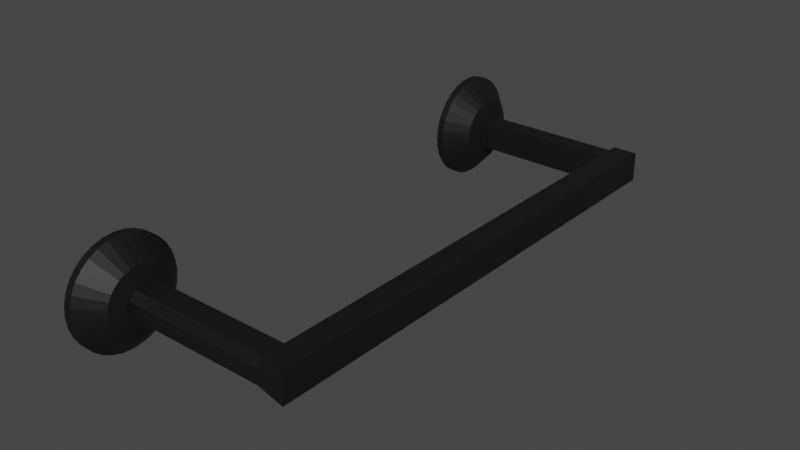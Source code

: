 # Source: Porta_Toalha.blend  (saved by Blender 3.1.7; exported with 4.5.12 LTS)
import bpy
from mathutils import Matrix  # noqa: F401  (used for matrix-valued properties, if any)

bpy.ops.wm.read_factory_settings(use_empty=True)
scene = bpy.context.scene
scene.name = 'Scene'

# ---- collections
col_collection = bpy.data.collections.new('Collection'); scene.collection.children.link(col_collection)

# ---- materials (node trees are filled in below, after node groups)
mat_material_001 = bpy.data.materials.new('Material.001')
mat_material_001.use_transparent_shadow = False

# ---- material node trees
mat_material_001.use_nodes = True; mat_material_001.node_tree.nodes.clear()
_N = mat_material_001.node_tree.nodes; _L = mat_material_001.node_tree.links
n0 = _N.new('ShaderNodeBsdfPrincipled'); n0.name = 'Principled BSDF'; n0.location = (10, 300)
n0.distribution = 'GGX'
n0.subsurface_method = 'RANDOM_WALK_SKIN'
n0.inputs[0].default_value = (0.009018, 0.009018, 0.009018, 1.0)
n0.inputs[1].default_value = 0.2872
n0.inputs[3].default_value = 1.45
n0.inputs[27].default_value = (0.0, 0.0, 0.0, 1.0)
n0.inputs[28].default_value = 1.0
n1 = _N.new('ShaderNodeOutputMaterial'); n1.name = 'Material Output'; n1.location = (300, 300)
_L.new(n0.outputs[0], n1.inputs[0])
n1.is_active_output = True

# ---- world
world_world = bpy.data.worlds.new('World'); scene.world = world_world
world_world.use_nodes = True; world_world.node_tree.nodes.clear()
_N = world_world.node_tree.nodes; _L = world_world.node_tree.links
n0 = _N.new('ShaderNodeOutputWorld'); n0.name = 'World Output'; n0.location = (300, 300)
n1 = _N.new('ShaderNodeBackground'); n1.name = 'Background'; n1.location = (10, 300)
n1.inputs[0].default_value = (0.05088, 0.05088, 0.05088, 1.0)
_L.new(n1.outputs[0], n0.inputs[0])
n0.is_active_output = True
world_world.color = (0.05088, 0.05088, 0.05088)
world_world.use_sun_shadow = False
world_world.sun_shadow_jitter_overblur = 0.0

# ---- meshes
me_circle = bpy.data.meshes.new('Circle')
me_circle.from_pydata([(0.0, 1.0, 0.0), (-0.1951, 0.9808, 0.0), (-0.3827, 0.9239, 0.0), (-0.5556, 0.8315, 0.0), (-0.7071, 0.7071, 0.0), (-0.8315, 0.5556, 0.0), (-0.9239, 0.3827, 0.0), (-0.9808, 0.1951, 0.0), (-1.0, -4.371e-08, 0.0), (-0.9808, -0.1951, 0.0), (-0.9239, -0.3827, 0.0), (-0.8315, -0.5556, 0.0), (-0.7071, -0.7071, 0.0), (-0.5556, -0.8315, 0.0), (-0.3827, -0.9239, 0.0), (-0.1951, -0.9808, 0.0), (8.742e-08, -1.0, 0.0), (0.1951, -0.9808, 0.0), (0.3827, -0.9239, 0.0), (0.5556, -0.8315, 0.0), (0.7071, -0.7071, 0.0), (0.8315, -0.5556, 0.0), (0.9239, -0.3827, 0.0), (0.9808, -0.1951, 0.0), (1.0, 1.192e-08, 0.0), (0.9808, 0.1951, 0.0), (0.9239, 0.3827, 0.0), (0.8315, 0.5556, 0.0), (0.7071, 0.7071, 0.0), (0.5556, 0.8315, 0.0), (0.3827, 0.9239, 0.0), (0.1951, 0.9808, 0.0), (-0.1951, 0.9808, 0.2215), (0.0, 1.0, 0.2215), (-0.3827, 0.9239, 0.2215), (-0.5556, 0.8315, 0.2215), (-0.7071, 0.7071, 0.2215), (-0.8315, 0.5556, 0.2215), (-0.9239, 0.3827, 0.2215), (-0.9808, 0.1951, 0.2215), (-1.0, -4.371e-08, 0.2215), (-0.9808, -0.1951, 0.2215), (-0.9239, -0.3827, 0.2215), (-0.8315, -0.5556, 0.2215), (-0.7071, -0.7071, 0.2215), (-0.5556, -0.8315, 0.2215), (-0.3827, -0.9239, 0.2215), (-0.1951, -0.9808, 0.2215), (8.742e-08, -1.0, 0.2215), (0.1951, -0.9808, 0.2215), (0.3827, -0.9239, 0.2215), (0.5556, -0.8315, 0.2215), (0.7071, -0.7071, 0.2215), (0.8315, -0.5556, 0.2215), (0.9239, -0.3827, 0.2215), (0.9808, -0.1951, 0.2215), (1.0, 1.192e-08, 0.2215), (0.9808, 0.1951, 0.2215), (0.9239, 0.3827, 0.2215), (0.8315, 0.5556, 0.2215), (0.7071, 0.7071, 0.2215), (0.5556, 0.8315, 0.2215), (0.3827, 0.9239, 0.2215), (0.1951, 0.9808, 0.2215), (-0.1183, 0.595, 0.812), (-8.007e-09, 0.6066, 0.812), (-0.2321, 0.5604, 0.812), (-0.337, 0.5044, 0.812), (-0.4289, 0.4289, 0.812), (-0.5044, 0.337, 0.812), (-0.5604, 0.2321, 0.812), (-0.595, 0.1183, 0.812), (-0.6066, -3.384e-08, 0.812), (-0.595, -0.1183, 0.812), (-0.5604, -0.2321, 0.812), (-0.5044, -0.337, 0.812), (-0.4289, -0.4289, 0.812), (-0.337, -0.5044, 0.812), (-0.2321, -0.5604, 0.812), (-0.1183, -0.595, 0.812), (4.502e-08, -0.6066, 0.812), (0.1183, -0.595, 0.812), (0.2321, -0.5604, 0.812), (0.337, -0.5044, 0.812), (0.4289, -0.4289, 0.812), (0.5044, -0.337, 0.812), (0.5604, -0.2321, 0.812), (0.595, -0.1183, 0.812), (0.6066, -9.374e-11, 0.812), (0.595, 0.1183, 0.812), (0.5604, 0.2321, 0.812), (0.5044, 0.337, 0.812), (0.4289, 0.4289, 0.812), (0.337, 0.5044, 0.812), (0.2321, 0.5604, 0.812), (0.1183, 0.595, 0.812), (-0.06336, 0.3185, 0.9266), (-3.647e-09, 0.3247, 0.9266), (-0.1243, 0.3, 0.9266), (-0.1804, 0.27, 0.9266), (-0.2296, 0.2296, 0.9266), (-0.27, 0.1804, 0.9266), (-0.3, 0.1243, 0.9266), (-0.3185, 0.06336, 0.9266), (-0.3247, -2.677e-08, 0.9266), (-0.3185, -0.06336, 0.9266), (-0.3, -0.1243, 0.9266), (-0.27, -0.1804, 0.9266), (-0.2296, -0.2296, 0.9266), (-0.1804, -0.27, 0.9266), (-0.1243, -0.3, 0.9266), (-0.06336, -0.3185, 0.9266), (2.474e-08, -0.3247, 0.9266), (0.06336, -0.3185, 0.9266), (0.1243, -0.3, 0.9266), (0.1804, -0.27, 0.9266), (0.2296, -0.2296, 0.9266), (0.27, -0.1804, 0.9266), (0.3, -0.1243, 0.9266), (0.3185, -0.06336, 0.9266), (0.3247, -8.705e-09, 0.9266), (0.3185, 0.06336, 0.9266), (0.3, 0.1243, 0.9266), (0.27, 0.1804, 0.9266), (0.2296, 0.2296, 0.9266), (0.1804, 0.27, 0.9266), (0.1243, 0.3, 0.9266), (0.06336, 0.3185, 0.9266)], [], [(1, 0, 31, 30, 29, 28, 27, 26, 25, 24, 23, 22, 21, 20, 19, 18, 17, 16, 15, 14, 13, 12, 11, 10, 9, 8, 7, 6, 5, 4, 3, 2), (54, 55, 87, 86), (14, 15, 47, 46), (1, 2, 34, 32), (28, 29, 61, 60), (15, 16, 48, 47), (2, 3, 35, 34), (29, 30, 62, 61), (16, 17, 49, 48), (3, 4, 36, 35), (30, 31, 63, 62), (17, 18, 50, 49), (4, 5, 37, 36), (31, 0, 33, 63), (18, 19, 51, 50), (5, 6, 38, 37), (19, 20, 52, 51), (6, 7, 39, 38), (20, 21, 53, 52), (7, 8, 40, 39), (21, 22, 54, 53), (8, 9, 41, 40), (22, 23, 55, 54), (9, 10, 42, 41), (23, 24, 56, 55), (10, 11, 43, 42), (24, 25, 57, 56), (11, 12, 44, 43), (25, 26, 58, 57), (12, 13, 45, 44), (26, 27, 59, 58), (13, 14, 46, 45), (0, 1, 32, 33), (27, 28, 60, 59), (89, 90, 122, 121), (41, 42, 74, 73), (55, 56, 88, 87), (42, 43, 75, 74), (56, 57, 89, 88), (43, 44, 76, 75), (57, 58, 90, 89), (44, 45, 77, 76), (58, 59, 91, 90), (45, 46, 78, 77), (33, 32, 64, 65), (59, 60, 92, 91), (46, 47, 79, 78), (32, 34, 66, 64), (60, 61, 93, 92), (47, 48, 80, 79), (34, 35, 67, 66), (61, 62, 94, 93), (48, 49, 81, 80), (35, 36, 68, 67), (62, 63, 95, 94), (49, 50, 82, 81), (36, 37, 69, 68), (63, 33, 65, 95), (50, 51, 83, 82), (37, 38, 70, 69), (51, 52, 84, 83), (38, 39, 71, 70), (52, 53, 85, 84), (39, 40, 72, 71), (53, 54, 86, 85), (40, 41, 73, 72), (96, 98, 99, 100, 101, 102, 103, 104, 105, 106, 107, 108, 109, 110, 111, 112, 113, 114, 115, 116, 117, 118, 119, 120, 121, 122, 123, 124, 125, 126, 127, 97), (76, 77, 109, 108), (90, 91, 123, 122), (77, 78, 110, 109), (65, 64, 96, 97), (91, 92, 124, 123), (78, 79, 111, 110), (64, 66, 98, 96), (92, 93, 125, 124), (79, 80, 112, 111), (66, 67, 99, 98), (93, 94, 126, 125), (80, 81, 113, 112), (67, 68, 100, 99), (94, 95, 127, 126), (81, 82, 114, 113), (68, 69, 101, 100), (95, 65, 97, 127), (82, 83, 115, 114), (69, 70, 102, 101), (83, 84, 116, 115), (70, 71, 103, 102), (84, 85, 117, 116), (71, 72, 104, 103), (85, 86, 118, 117), (72, 73, 105, 104), (86, 87, 119, 118), (73, 74, 106, 105), (87, 88, 120, 119), (74, 75, 107, 106), (88, 89, 121, 120), (75, 76, 108, 107)])
_uv = me_circle.uv_layers.new(name='UVMap')
_uv.uv.foreach_set('vector', [0.0, 0.0, 0.0, 0.0, 0.0, 0.0, 0.0, 0.0, 0.0, 0.0, 0.0, 0.0, 0.0, 0.0, 0.0, 0.0, 0.0, 0.0, 0.0, 0.0, 0.0, 0.0, 0.0, 0.0, 0.0, 0.0, 0.0, 0.0, 0.0, 0.0, 0.0, 0.0, 0.0, 0.0, 0.0, 0.0, 0.0, 0.0, 0.0, 0.0, 0.0, 0.0, 0.0, 0.0, 0.0, 0.0, 0.0, 0.0, 0.0, 0.0, 0.0, 0.0, 0.0, 0.0, 0.0, 0.0, 0.0, 0.0, 0.0, 0.0, 0.0, 0.0, 0.0, 0.0, 0.0, 0.0, 0.0, 0.0, 0.0, 0.0, 0.0, 0.0, 0.0, 0.0, 0.0, 0.0, 0.0, 0.0, 0.0, 0.0, 0.0, 0.0, 0.0, 0.0, 0.0, 0.0, 0.0, 0.0, 0.0, 0.0, 0.0, 0.0, 0.0, 0.0, 0.0, 0.0, 0.0, 0.0, 0.0, 0.0, 0.0, 0.0, 0.0, 0.0, 0.0, 0.0, 0.0, 0.0, 0.0, 0.0, 0.0, 0.0, 0.0, 0.0, 0.0, 0.0, 0.0, 0.0, 0.0, 0.0, 0.0, 0.0, 0.0, 0.0, 0.0, 0.0, 0.0, 0.0, 0.0, 0.0, 0.0, 0.0, 0.0, 0.0, 0.0, 0.0, 0.0, 0.0, 0.0, 0.0, 0.0, 0.0, 0.0, 0.0, 0.0, 0.0, 0.0, 0.0, 0.0, 0.0, 0.0, 0.0, 0.0, 0.0, 0.0, 0.0, 0.0, 0.0, 0.0, 0.0, 0.0, 0.0, 0.0, 0.0, 0.0, 0.0, 0.0, 0.0, 0.0, 0.0, 0.0, 0.0, 0.0, 0.0, 0.0, 0.0, 0.0, 0.0, 0.0, 0.0, 0.0, 0.0, 0.0, 0.0, 0.0, 0.0, 0.0, 0.0, 0.0, 0.0, 0.0, 0.0, 0.0, 0.0, 0.0, 0.0, 0.0, 0.0, 0.0, 0.0, 0.0, 0.0, 0.0, 0.0, 0.0, 0.0, 0.0, 0.0, 0.0, 0.0, 0.0, 0.0, 0.0, 0.0, 0.0, 0.0, 0.0, 0.0, 0.0, 0.0, 0.0, 0.0, 0.0, 0.0, 0.0, 0.0, 0.0, 0.0, 0.0, 0.0, 0.0, 0.0, 0.0, 0.0, 0.0, 0.0, 0.0, 0.0, 0.0, 0.0, 0.0, 0.0, 0.0, 0.0, 0.0, 0.0, 0.0, 0.0, 0.0, 0.0, 0.0, 0.0, 0.0, 0.0, 0.0, 0.0, 0.0, 0.0, 0.0, 0.0, 0.0, 0.0, 0.0, 0.0, 0.0, 0.0, 0.0, 0.0, 0.0, 0.0, 0.0, 0.0, 0.0, 0.0, 0.0, 0.0, 0.0, 0.0, 0.0, 0.0, 0.0, 0.0, 0.0, 0.0, 0.0, 0.0, 0.0, 0.0, 0.0, 0.0, 0.0, 0.0, 0.0, 0.0, 0.0, 0.0, 0.0, 0.0, 0.0, 0.0, 0.0, 0.0, 0.0, 0.0, 0.0, 0.0, 0.0, 0.0, 0.0, 0.0, 0.0, 0.0, 0.0, 0.0, 0.0, 0.0, 0.0, 0.0, 0.0, 0.0, 0.0, 0.0, 0.0, 0.0, 0.0, 0.0, 0.0, 0.0, 0.0, 0.0, 0.0, 0.0, 0.0, 0.0, 0.0, 0.0, 0.0, 0.0, 0.0, 0.0, 0.0, 0.0, 0.0, 0.0, 0.0, 0.0, 0.0, 0.0, 0.0, 0.0, 0.0, 0.0, 0.0, 0.0, 0.0, 0.0, 0.0, 0.0, 0.0, 0.0, 0.0, 0.0, 0.0, 0.0, 0.0, 0.0, 0.0, 0.0, 0.0, 0.0, 0.0, 0.0, 0.0, 0.0, 0.0, 0.0, 0.0, 0.0, 0.0, 0.0, 0.0, 0.0, 0.0, 0.0, 0.0, 0.0, 0.0, 0.0, 0.0, 0.0, 0.0, 0.0, 0.0, 0.0, 0.0, 0.0, 0.0, 0.0, 0.0, 0.0, 0.0, 0.0, 0.0, 0.0, 0.0, 0.0, 0.0, 0.0, 0.0, 0.0, 0.0, 0.0, 0.0, 0.0, 0.0, 0.0, 0.0, 0.0, 0.0, 0.0, 0.0, 0.0, 0.0, 0.0, 0.0, 0.0, 0.0, 0.0, 0.0, 0.0, 0.0, 0.0, 0.0, 0.0, 0.0, 0.0, 0.0, 0.0, 0.0, 0.0, 0.0, 0.0, 0.0, 0.0, 0.0, 0.0, 0.0, 0.0, 0.0, 0.0, 0.0, 0.0, 0.0, 0.0, 0.0, 0.0, 0.0, 0.0, 0.0, 0.0, 0.0, 0.0, 0.0, 0.0, 0.0, 0.0, 0.0, 0.0, 0.0, 0.0, 0.0, 0.0, 0.0, 0.0, 0.0, 0.0, 0.0, 0.0, 0.0, 0.0, 0.0, 0.0, 0.0, 0.0, 0.0, 0.0, 0.0, 0.0, 0.0, 0.0, 0.0, 0.0, 0.0, 0.0, 0.0, 0.0, 0.0, 0.0, 0.0, 0.0, 0.0, 0.0, 0.0, 0.0, 0.0, 0.0, 0.0, 0.0, 0.0, 0.0, 0.0, 0.0, 0.0, 0.0, 0.0, 0.0, 0.0, 0.0, 0.0, 0.0, 0.0, 0.0, 0.0, 0.0, 0.0, 0.0, 0.0, 0.0, 0.0, 0.0, 0.0, 0.0, 0.0, 0.0, 0.0, 0.0, 0.0, 0.0, 0.0, 0.0, 0.0, 0.0, 0.0, 0.0, 0.0, 0.0, 0.0, 0.0, 0.0, 0.0, 0.0, 0.0, 0.0, 0.0, 0.0, 0.0, 0.0, 0.0, 0.0, 0.0, 0.0, 0.0, 0.0, 0.0, 0.0, 0.0, 0.0, 0.0, 0.0, 0.0, 0.0, 0.0, 0.0, 0.0, 0.0, 0.0, 0.0, 0.0, 0.0, 0.0, 0.0, 0.0, 0.0, 0.0, 0.0, 0.0, 0.0, 0.0, 0.0, 0.0, 0.0, 0.0, 0.0, 0.0, 0.0, 0.0, 0.0, 0.0, 0.0, 0.0, 0.0, 0.0, 0.0, 0.0, 0.0, 0.0, 0.0, 0.0, 0.0, 0.0, 0.0, 0.0, 0.0, 0.0, 0.0, 0.0, 0.0, 0.0, 0.0, 0.0, 0.0, 0.0, 0.0, 0.0, 0.0, 0.0, 0.0, 0.0, 0.0, 0.0, 0.0, 0.0, 0.0, 0.0, 0.0, 0.0, 0.0, 0.0, 0.0, 0.0, 0.0, 0.0, 0.0, 0.0, 0.0, 0.0, 0.0, 0.0, 0.0, 0.0, 0.0, 0.0, 0.0, 0.0, 0.0, 0.0, 0.0, 0.0, 0.0, 0.0, 0.0, 0.0, 0.0, 0.0, 0.0, 0.0, 0.0, 0.0, 0.0, 0.0, 0.0, 0.0, 0.0, 0.0, 0.0, 0.0, 0.0, 0.0, 0.0, 0.0, 0.0, 0.0, 0.0, 0.0, 0.0, 0.0, 0.0, 0.0, 0.0, 0.0, 0.0, 0.0, 0.0, 0.0, 0.0, 0.0, 0.0, 0.0, 0.0, 0.0, 0.0, 0.0, 0.0, 0.0, 0.0, 0.0, 0.0, 0.0, 0.0, 0.0, 0.0, 0.0, 0.0, 0.0, 0.0, 0.0, 0.0, 0.0, 0.0, 0.0, 0.0, 0.0, 0.0, 0.0, 0.0, 0.0, 0.0, 0.0, 0.0, 0.0, 0.0, 0.0, 0.0, 0.0, 0.0, 0.0, 0.0, 0.0, 0.0, 0.0, 0.0, 0.0, 0.0, 0.0, 0.0, 0.0, 0.0, 0.0, 0.0, 0.0, 0.0, 0.0, 0.0, 0.0, 0.0, 0.0, 0.0, 0.0, 0.0, 0.0, 0.0, 0.0, 0.0, 0.0, 0.0, 0.0, 0.0, 0.0, 0.0, 0.0, 0.0, 0.0, 0.0, 0.0, 0.0, 0.0, 0.0, 0.0, 0.0, 0.0, 0.0, 0.0, 0.0, 0.0, 0.0, 0.0, 0.0, 0.0, 0.0, 0.0, 0.0, 0.0, 0.0, 0.0, 0.0, 0.0, 0.0, 0.0, 0.0, 0.0, 0.0, 0.0, 0.0, 0.0, 0.0, 0.0, 0.0, 0.0, 0.0, 0.0, 0.0, 0.0, 0.0, 0.0, 0.0, 0.0, 0.0, 0.0, 0.0, 0.0, 0.0, 0.0, 0.0, 0.0, 0.0, 0.0, 0.0, 0.0, 0.0, 0.0, 0.0, 0.0, 0.0, 0.0, 0.0, 0.0, 0.0, 0.0, 0.0, 0.0, 0.0, 0.0, 0.0, 0.0, 0.0, 0.0, 0.0, 0.0, 0.0, 0.0, 0.0, 0.0, 0.0, 0.0, 0.0, 0.0, 0.0, 0.0, 0.0, 0.0, 0.0, 0.0, 0.0, 0.0, 0.0, 0.0, 0.0, 0.0, 0.0, 0.0, 0.0, 0.0, 0.0, 0.0, 0.0, 0.0, 0.0, 0.0, 0.0, 0.0, 0.0, 0.0, 0.0, 0.0, 0.0, 0.0, 0.0, 0.0, 0.0, 0.0, 0.0, 0.0, 0.0, 0.0, 0.0, 0.0])
me_circle.materials.append(mat_material_001)
me_circle.use_remesh_fix_poles = True
me_circle.use_remesh_preserve_attributes = False
me_circle.update()
me_cube_003 = bpy.data.meshes.new('Cube.003')
me_cube_003.from_pydata([(-1.0, -1.0, -1.0), (-1.0, -1.0, 1.0), (1.0, -1.0, -1.0), (1.0, -1.0, 1.0), (1.0, 1.0, -1.0), (1.0, 1.0, 1.0), (0.7235, -1.0, -1.0), (0.7235, -1.0, 1.0), (0.7235, 1.0, 1.0), (1.0, 1.0, 1.0), (1.0, 1.0, -1.0), (0.7235, 1.0, -1.0), (-1.0, -32.34, -1.0), (-1.0, -32.34, 1.0), (1.0, -34.34, -1.0), (1.0, -34.34, 1.0), (1.0, -32.34, -1.0), (1.0, -32.34, 1.0), (0.7235, -32.34, -1.0), (0.7235, -32.34, 1.0), (0.7235, -32.34, 1.0), (1.0, -32.34, 1.0), (1.0, -32.34, -1.0), (0.7235, -32.34, -1.0), (-1.0, -33.84, -1.0), (-1.0, -34.34, -0.5022), (-1.0, -34.34, 0.5022), (-1.0, -33.84, 1.0), (0.7235, -34.34, -0.5022), (0.7235, -33.84, -1.0), (1.0, -34.34, -1.0), (0.7235, -33.84, 1.0), (0.7235, -34.34, 0.5022), (1.0, -34.34, 1.0), (-1.0, 1.0, -0.3143), (-1.0, 0.3143, -1.0), (-1.0, 0.3143, 1.0), (-1.0, 1.0, 0.3143), (0.7235, 0.3143, -1.0), (0.7235, 1.0, -0.3143), (0.7235, 1.0, -1.0), (0.9999, 1.0, -1.0), (0.7235, 1.0, 0.3143), (0.7235, 0.3143, 1.0), (0.9999, 1.0, 1.0), (0.7235, 1.0, 1.0)], [], [(34, 37, 42, 39), (4, 5, 3, 2), (6, 7, 1, 0), (40, 39, 42, 45, 8, 11), (4, 41, 40, 11, 10), (45, 44, 5, 9, 8), (0, 1, 36, 37, 34, 35), (2, 3, 7, 6), (43, 36, 1, 7), (11, 8, 9, 10), (38, 41, 4, 2, 6), (5, 44, 43, 7, 3), (5, 4, 10, 9), (28, 32, 26, 25), (19, 17, 21, 20), (16, 17, 15, 14), (19, 13, 27, 31), (17, 19, 31, 33, 15), (14, 15, 33, 32, 28, 30), (24, 25, 26, 27, 13, 12), (18, 16, 14, 30, 29), (12, 13, 19, 18), (23, 20, 21, 22), (16, 18, 23, 22), (18, 19, 20, 23), (17, 16, 22, 21), (7, 6, 23, 20), (7, 3, 21, 20), (2, 22, 23, 6), (3, 2, 22, 21), (28, 29, 30), (31, 32, 33), (31, 27, 26, 32), (24, 29, 28, 25), (12, 18, 29, 24), (38, 39, 40, 41), (42, 43, 44, 45), (38, 35, 34, 39), (36, 43, 42, 37), (35, 38, 6, 0)])
_uv = me_cube_003.uv_layers.new(name='UVMap')
_uv.uv.foreach_set('vector', [0.4607, 0.25, 0.5393, 0.25, 0.5393, 0.4654, 0.4607, 0.4654, 0.375, 0.5, 0.625, 0.5, 0.625, 0.75, 0.375, 0.75, 0.375, 0.7846, 0.625, 0.7846, 0.625, 1.0, 0.375, 1.0, 0.375, 0.4654, 0.4607, 0.4654, 0.5393, 0.4654, 0.625, 0.4654, 0.625, 0.4654, 0.375, 0.4654, 0.375, 0.5, 0.375, 0.5, 0.3404, 0.5, 0.3404, 0.5, 0.375, 0.5, 0.6596, 0.5, 0.625, 0.5, 0.625, 0.5, 0.625, 0.5, 0.6596, 0.5, 0.375, 0.0, 0.625, 0.0, 0.625, 0.1643, 0.5393, 0.25, 0.4607, 0.25, 0.375, 0.1643, 0.375, 0.75, 0.625, 0.75, 0.625, 0.7846, 0.375, 0.7846, 0.6596, 0.5857, 0.875, 0.5857, 0.875, 0.75, 0.6596, 0.75, 0.375, 0.4654, 0.625, 0.4654, 0.625, 0.5, 0.375, 0.5, 0.3404, 0.5857, 0.375, 0.5, 0.375, 0.5, 0.375, 0.75, 0.3404, 0.75, 0.625, 0.5, 0.625, 0.5, 0.6596, 0.5857, 0.6596, 0.75, 0.625, 0.75, 0.625, 0.5, 0.375, 0.5, 0.375, 0.5, 0.625, 0.5, 0.4372, 0.7846, 0.5628, 0.7846, 0.5628, 1.0, 0.4372, 1.0, 0.6596, 0.5, 0.625, 0.5, 0.625, 0.5, 0.6596, 0.5, 0.375, 0.5, 0.625, 0.5, 0.625, 0.75, 0.375, 0.75, 0.6596, 0.5, 0.875, 0.5, 0.875, 0.6878, 0.6596, 0.6878, 0.625, 0.5, 0.6596, 0.5, 0.6596, 0.6878, 0.625, 0.75, 0.625, 0.75, 0.375, 0.75, 0.625, 0.75, 0.625, 0.75, 0.5628, 0.7846, 0.4372, 0.7846, 0.375, 0.75, 0.375, 0.06222, 0.4372, 0.0, 0.5628, 0.0, 0.625, 0.06222, 0.625, 0.25, 0.375, 0.25, 0.3404, 0.5, 0.375, 0.5, 0.375, 0.75, 0.375, 0.75, 0.3404, 0.6878, 0.375, 0.25, 0.625, 0.25, 0.625, 0.4654, 0.375, 0.4654, 0.375, 0.4654, 0.625, 0.4654, 0.625, 0.5, 0.375, 0.5, 0.375, 0.5, 0.3404, 0.5, 0.3404, 0.5, 0.375, 0.5, 0.375, 0.4654, 0.625, 0.4654, 0.625, 0.4654, 0.375, 0.4654, 0.625, 0.5, 0.375, 0.5, 0.375, 0.5, 0.625, 0.5, 0.625, 0.7846, 0.375, 0.7846, 0.375, 0.4654, 0.625, 0.4654, 0.6596, 0.75, 0.625, 0.75, 0.625, 0.5, 0.6596, 0.5, 0.375, 0.75, 0.375, 0.5, 0.375, 0.4654, 0.375, 0.7846, 0.625, 0.75, 0.375, 0.75, 0.375, 0.5, 0.625, 0.5, 0.3404, 0.75, 0.3404, 0.6878, 0.375, 0.75, 0.625, 0.7846, 0.5628, 0.7846, 0.625, 0.75, 0.625, 0.7846, 0.625, 1.0, 0.5628, 1.0, 0.5628, 0.7846, 0.125, 0.6878, 0.3404, 0.6878, 0.3404, 0.75, 0.125, 0.75, 0.125, 0.5, 0.3404, 0.5, 0.3404, 0.6878, 0.125, 0.6878, 0.3404, 0.5857, 0.3404, 0.5, 0.3404, 0.5, 0.375, 0.5, 0.6596, 0.5, 0.6596, 0.5857, 0.625, 0.5, 0.6596, 0.5, 0.3404, 0.5857, 0.125, 0.5857, 0.125, 0.5, 0.3404, 0.5, 0.625, 0.25, 0.625, 0.4654, 0.5393, 0.4654, 0.5393, 0.25, 0.125, 0.5857, 0.3404, 0.5857, 0.3404, 0.75, 0.125, 0.75])
me_cube_003.materials.append(mat_material_001)
me_cube_003.use_remesh_fix_poles = True
me_cube_003.use_remesh_preserve_attributes = False
me_cube_003.update()
me_circle_001 = bpy.data.meshes.new('Circle.001')
me_circle_001.from_pydata([(0.0, 1.0, 0.0), (-0.1951, 0.9808, 0.0), (-0.3827, 0.9239, 0.0), (-0.5556, 0.8315, 0.0), (-0.7071, 0.7071, 0.0), (-0.8315, 0.5556, 0.0), (-0.9239, 0.3827, 0.0), (-0.9808, 0.1951, 0.0), (-1.0, -4.371e-08, 0.0), (-0.9808, -0.1951, 0.0), (-0.9239, -0.3827, 0.0), (-0.8315, -0.5556, 0.0), (-0.7071, -0.7071, 0.0), (-0.5556, -0.8315, 0.0), (-0.3827, -0.9239, 0.0), (-0.1951, -0.9808, 0.0), (8.742e-08, -1.0, 0.0), (0.1951, -0.9808, 0.0), (0.3827, -0.9239, 0.0), (0.5556, -0.8315, 0.0), (0.7071, -0.7071, 0.0), (0.8315, -0.5556, 0.0), (0.9239, -0.3827, 0.0), (0.9808, -0.1951, 0.0), (1.0, 1.192e-08, 0.0), (0.9808, 0.1951, 0.0), (0.9239, 0.3827, 0.0), (0.8315, 0.5556, 0.0), (0.7071, 0.7071, 0.0), (0.5556, 0.8315, 0.0), (0.3827, 0.9239, 0.0), (0.1951, 0.9808, 0.0), (-0.1951, 0.9808, 0.2215), (0.0, 1.0, 0.2215), (-0.3827, 0.9239, 0.2215), (-0.5556, 0.8315, 0.2215), (-0.7071, 0.7071, 0.2215), (-0.8315, 0.5556, 0.2215), (-0.9239, 0.3827, 0.2215), (-0.9808, 0.1951, 0.2215), (-1.0, -4.371e-08, 0.2215), (-0.9808, -0.1951, 0.2215), (-0.9239, -0.3827, 0.2215), (-0.8315, -0.5556, 0.2215), (-0.7071, -0.7071, 0.2215), (-0.5556, -0.8315, 0.2215), (-0.3827, -0.9239, 0.2215), (-0.1951, -0.9808, 0.2215), (8.742e-08, -1.0, 0.2215), (0.1951, -0.9808, 0.2215), (0.3827, -0.9239, 0.2215), (0.5556, -0.8315, 0.2215), (0.7071, -0.7071, 0.2215), (0.8315, -0.5556, 0.2215), (0.9239, -0.3827, 0.2215), (0.9808, -0.1951, 0.2215), (1.0, 1.192e-08, 0.2215), (0.9808, 0.1951, 0.2215), (0.9239, 0.3827, 0.2215), (0.8315, 0.5556, 0.2215), (0.7071, 0.7071, 0.2215), (0.5556, 0.8315, 0.2215), (0.3827, 0.9239, 0.2215), (0.1951, 0.9808, 0.2215), (-0.1183, 0.595, 0.812), (-8.007e-09, 0.6066, 0.812), (-0.2321, 0.5604, 0.812), (-0.337, 0.5044, 0.812), (-0.4289, 0.4289, 0.812), (-0.5044, 0.337, 0.812), (-0.5604, 0.2321, 0.812), (-0.595, 0.1183, 0.812), (-0.6066, -3.384e-08, 0.812), (-0.595, -0.1183, 0.812), (-0.5604, -0.2321, 0.812), (-0.5044, -0.337, 0.812), (-0.4289, -0.4289, 0.812), (-0.337, -0.5044, 0.812), (-0.2321, -0.5604, 0.812), (-0.1183, -0.595, 0.812), (4.502e-08, -0.6066, 0.812), (0.1183, -0.595, 0.812), (0.2321, -0.5604, 0.812), (0.337, -0.5044, 0.812), (0.4289, -0.4289, 0.812), (0.5044, -0.337, 0.812), (0.5604, -0.2321, 0.812), (0.595, -0.1183, 0.812), (0.6066, -9.374e-11, 0.812), (0.595, 0.1183, 0.812), (0.5604, 0.2321, 0.812), (0.5044, 0.337, 0.812), (0.4289, 0.4289, 0.812), (0.337, 0.5044, 0.812), (0.2321, 0.5604, 0.812), (0.1183, 0.595, 0.812), (-0.06336, 0.3185, 0.9266), (-3.647e-09, 0.3247, 0.9266), (-0.1243, 0.3, 0.9266), (-0.1804, 0.27, 0.9266), (-0.2296, 0.2296, 0.9266), (-0.27, 0.1804, 0.9266), (-0.3, 0.1243, 0.9266), (-0.3185, 0.06336, 0.9266), (-0.3247, -2.677e-08, 0.9266), (-0.3185, -0.06336, 0.9266), (-0.3, -0.1243, 0.9266), (-0.27, -0.1804, 0.9266), (-0.2296, -0.2296, 0.9266), (-0.1804, -0.27, 0.9266), (-0.1243, -0.3, 0.9266), (-0.06336, -0.3185, 0.9266), (2.474e-08, -0.3247, 0.9266), (0.06336, -0.3185, 0.9266), (0.1243, -0.3, 0.9266), (0.1804, -0.27, 0.9266), (0.2296, -0.2296, 0.9266), (0.27, -0.1804, 0.9266), (0.3, -0.1243, 0.9266), (0.3185, -0.06336, 0.9266), (0.3247, -8.705e-09, 0.9266), (0.3185, 0.06336, 0.9266), (0.3, 0.1243, 0.9266), (0.27, 0.1804, 0.9266), (0.2296, 0.2296, 0.9266), (0.1804, 0.27, 0.9266), (0.1243, 0.3, 0.9266), (0.06336, 0.3185, 0.9266)], [], [(1, 0, 31, 30, 29, 28, 27, 26, 25, 24, 23, 22, 21, 20, 19, 18, 17, 16, 15, 14, 13, 12, 11, 10, 9, 8, 7, 6, 5, 4, 3, 2), (54, 55, 87, 86), (14, 15, 47, 46), (1, 2, 34, 32), (28, 29, 61, 60), (15, 16, 48, 47), (2, 3, 35, 34), (29, 30, 62, 61), (16, 17, 49, 48), (3, 4, 36, 35), (30, 31, 63, 62), (17, 18, 50, 49), (4, 5, 37, 36), (31, 0, 33, 63), (18, 19, 51, 50), (5, 6, 38, 37), (19, 20, 52, 51), (6, 7, 39, 38), (20, 21, 53, 52), (7, 8, 40, 39), (21, 22, 54, 53), (8, 9, 41, 40), (22, 23, 55, 54), (9, 10, 42, 41), (23, 24, 56, 55), (10, 11, 43, 42), (24, 25, 57, 56), (11, 12, 44, 43), (25, 26, 58, 57), (12, 13, 45, 44), (26, 27, 59, 58), (13, 14, 46, 45), (0, 1, 32, 33), (27, 28, 60, 59), (89, 90, 122, 121), (41, 42, 74, 73), (55, 56, 88, 87), (42, 43, 75, 74), (56, 57, 89, 88), (43, 44, 76, 75), (57, 58, 90, 89), (44, 45, 77, 76), (58, 59, 91, 90), (45, 46, 78, 77), (33, 32, 64, 65), (59, 60, 92, 91), (46, 47, 79, 78), (32, 34, 66, 64), (60, 61, 93, 92), (47, 48, 80, 79), (34, 35, 67, 66), (61, 62, 94, 93), (48, 49, 81, 80), (35, 36, 68, 67), (62, 63, 95, 94), (49, 50, 82, 81), (36, 37, 69, 68), (63, 33, 65, 95), (50, 51, 83, 82), (37, 38, 70, 69), (51, 52, 84, 83), (38, 39, 71, 70), (52, 53, 85, 84), (39, 40, 72, 71), (53, 54, 86, 85), (40, 41, 73, 72), (96, 98, 99, 100, 101, 102, 103, 104, 105, 106, 107, 108, 109, 110, 111, 112, 113, 114, 115, 116, 117, 118, 119, 120, 121, 122, 123, 124, 125, 126, 127, 97), (76, 77, 109, 108), (90, 91, 123, 122), (77, 78, 110, 109), (65, 64, 96, 97), (91, 92, 124, 123), (78, 79, 111, 110), (64, 66, 98, 96), (92, 93, 125, 124), (79, 80, 112, 111), (66, 67, 99, 98), (93, 94, 126, 125), (80, 81, 113, 112), (67, 68, 100, 99), (94, 95, 127, 126), (81, 82, 114, 113), (68, 69, 101, 100), (95, 65, 97, 127), (82, 83, 115, 114), (69, 70, 102, 101), (83, 84, 116, 115), (70, 71, 103, 102), (84, 85, 117, 116), (71, 72, 104, 103), (85, 86, 118, 117), (72, 73, 105, 104), (86, 87, 119, 118), (73, 74, 106, 105), (87, 88, 120, 119), (74, 75, 107, 106), (88, 89, 121, 120), (75, 76, 108, 107)])
_uv = me_circle_001.uv_layers.new(name='UVMap')
_uv.uv.foreach_set('vector', [0.0, 0.0, 0.0, 0.0, 0.0, 0.0, 0.0, 0.0, 0.0, 0.0, 0.0, 0.0, 0.0, 0.0, 0.0, 0.0, 0.0, 0.0, 0.0, 0.0, 0.0, 0.0, 0.0, 0.0, 0.0, 0.0, 0.0, 0.0, 0.0, 0.0, 0.0, 0.0, 0.0, 0.0, 0.0, 0.0, 0.0, 0.0, 0.0, 0.0, 0.0, 0.0, 0.0, 0.0, 0.0, 0.0, 0.0, 0.0, 0.0, 0.0, 0.0, 0.0, 0.0, 0.0, 0.0, 0.0, 0.0, 0.0, 0.0, 0.0, 0.0, 0.0, 0.0, 0.0, 0.0, 0.0, 0.0, 0.0, 0.0, 0.0, 0.0, 0.0, 0.0, 0.0, 0.0, 0.0, 0.0, 0.0, 0.0, 0.0, 0.0, 0.0, 0.0, 0.0, 0.0, 0.0, 0.0, 0.0, 0.0, 0.0, 0.0, 0.0, 0.0, 0.0, 0.0, 0.0, 0.0, 0.0, 0.0, 0.0, 0.0, 0.0, 0.0, 0.0, 0.0, 0.0, 0.0, 0.0, 0.0, 0.0, 0.0, 0.0, 0.0, 0.0, 0.0, 0.0, 0.0, 0.0, 0.0, 0.0, 0.0, 0.0, 0.0, 0.0, 0.0, 0.0, 0.0, 0.0, 0.0, 0.0, 0.0, 0.0, 0.0, 0.0, 0.0, 0.0, 0.0, 0.0, 0.0, 0.0, 0.0, 0.0, 0.0, 0.0, 0.0, 0.0, 0.0, 0.0, 0.0, 0.0, 0.0, 0.0, 0.0, 0.0, 0.0, 0.0, 0.0, 0.0, 0.0, 0.0, 0.0, 0.0, 0.0, 0.0, 0.0, 0.0, 0.0, 0.0, 0.0, 0.0, 0.0, 0.0, 0.0, 0.0, 0.0, 0.0, 0.0, 0.0, 0.0, 0.0, 0.0, 0.0, 0.0, 0.0, 0.0, 0.0, 0.0, 0.0, 0.0, 0.0, 0.0, 0.0, 0.0, 0.0, 0.0, 0.0, 0.0, 0.0, 0.0, 0.0, 0.0, 0.0, 0.0, 0.0, 0.0, 0.0, 0.0, 0.0, 0.0, 0.0, 0.0, 0.0, 0.0, 0.0, 0.0, 0.0, 0.0, 0.0, 0.0, 0.0, 0.0, 0.0, 0.0, 0.0, 0.0, 0.0, 0.0, 0.0, 0.0, 0.0, 0.0, 0.0, 0.0, 0.0, 0.0, 0.0, 0.0, 0.0, 0.0, 0.0, 0.0, 0.0, 0.0, 0.0, 0.0, 0.0, 0.0, 0.0, 0.0, 0.0, 0.0, 0.0, 0.0, 0.0, 0.0, 0.0, 0.0, 0.0, 0.0, 0.0, 0.0, 0.0, 0.0, 0.0, 0.0, 0.0, 0.0, 0.0, 0.0, 0.0, 0.0, 0.0, 0.0, 0.0, 0.0, 0.0, 0.0, 0.0, 0.0, 0.0, 0.0, 0.0, 0.0, 0.0, 0.0, 0.0, 0.0, 0.0, 0.0, 0.0, 0.0, 0.0, 0.0, 0.0, 0.0, 0.0, 0.0, 0.0, 0.0, 0.0, 0.0, 0.0, 0.0, 0.0, 0.0, 0.0, 0.0, 0.0, 0.0, 0.0, 0.0, 0.0, 0.0, 0.0, 0.0, 0.0, 0.0, 0.0, 0.0, 0.0, 0.0, 0.0, 0.0, 0.0, 0.0, 0.0, 0.0, 0.0, 0.0, 0.0, 0.0, 0.0, 0.0, 0.0, 0.0, 0.0, 0.0, 0.0, 0.0, 0.0, 0.0, 0.0, 0.0, 0.0, 0.0, 0.0, 0.0, 0.0, 0.0, 0.0, 0.0, 0.0, 0.0, 0.0, 0.0, 0.0, 0.0, 0.0, 0.0, 0.0, 0.0, 0.0, 0.0, 0.0, 0.0, 0.0, 0.0, 0.0, 0.0, 0.0, 0.0, 0.0, 0.0, 0.0, 0.0, 0.0, 0.0, 0.0, 0.0, 0.0, 0.0, 0.0, 0.0, 0.0, 0.0, 0.0, 0.0, 0.0, 0.0, 0.0, 0.0, 0.0, 0.0, 0.0, 0.0, 0.0, 0.0, 0.0, 0.0, 0.0, 0.0, 0.0, 0.0, 0.0, 0.0, 0.0, 0.0, 0.0, 0.0, 0.0, 0.0, 0.0, 0.0, 0.0, 0.0, 0.0, 0.0, 0.0, 0.0, 0.0, 0.0, 0.0, 0.0, 0.0, 0.0, 0.0, 0.0, 0.0, 0.0, 0.0, 0.0, 0.0, 0.0, 0.0, 0.0, 0.0, 0.0, 0.0, 0.0, 0.0, 0.0, 0.0, 0.0, 0.0, 0.0, 0.0, 0.0, 0.0, 0.0, 0.0, 0.0, 0.0, 0.0, 0.0, 0.0, 0.0, 0.0, 0.0, 0.0, 0.0, 0.0, 0.0, 0.0, 0.0, 0.0, 0.0, 0.0, 0.0, 0.0, 0.0, 0.0, 0.0, 0.0, 0.0, 0.0, 0.0, 0.0, 0.0, 0.0, 0.0, 0.0, 0.0, 0.0, 0.0, 0.0, 0.0, 0.0, 0.0, 0.0, 0.0, 0.0, 0.0, 0.0, 0.0, 0.0, 0.0, 0.0, 0.0, 0.0, 0.0, 0.0, 0.0, 0.0, 0.0, 0.0, 0.0, 0.0, 0.0, 0.0, 0.0, 0.0, 0.0, 0.0, 0.0, 0.0, 0.0, 0.0, 0.0, 0.0, 0.0, 0.0, 0.0, 0.0, 0.0, 0.0, 0.0, 0.0, 0.0, 0.0, 0.0, 0.0, 0.0, 0.0, 0.0, 0.0, 0.0, 0.0, 0.0, 0.0, 0.0, 0.0, 0.0, 0.0, 0.0, 0.0, 0.0, 0.0, 0.0, 0.0, 0.0, 0.0, 0.0, 0.0, 0.0, 0.0, 0.0, 0.0, 0.0, 0.0, 0.0, 0.0, 0.0, 0.0, 0.0, 0.0, 0.0, 0.0, 0.0, 0.0, 0.0, 0.0, 0.0, 0.0, 0.0, 0.0, 0.0, 0.0, 0.0, 0.0, 0.0, 0.0, 0.0, 0.0, 0.0, 0.0, 0.0, 0.0, 0.0, 0.0, 0.0, 0.0, 0.0, 0.0, 0.0, 0.0, 0.0, 0.0, 0.0, 0.0, 0.0, 0.0, 0.0, 0.0, 0.0, 0.0, 0.0, 0.0, 0.0, 0.0, 0.0, 0.0, 0.0, 0.0, 0.0, 0.0, 0.0, 0.0, 0.0, 0.0, 0.0, 0.0, 0.0, 0.0, 0.0, 0.0, 0.0, 0.0, 0.0, 0.0, 0.0, 0.0, 0.0, 0.0, 0.0, 0.0, 0.0, 0.0, 0.0, 0.0, 0.0, 0.0, 0.0, 0.0, 0.0, 0.0, 0.0, 0.0, 0.0, 0.0, 0.0, 0.0, 0.0, 0.0, 0.0, 0.0, 0.0, 0.0, 0.0, 0.0, 0.0, 0.0, 0.0, 0.0, 0.0, 0.0, 0.0, 0.0, 0.0, 0.0, 0.0, 0.0, 0.0, 0.0, 0.0, 0.0, 0.0, 0.0, 0.0, 0.0, 0.0, 0.0, 0.0, 0.0, 0.0, 0.0, 0.0, 0.0, 0.0, 0.0, 0.0, 0.0, 0.0, 0.0, 0.0, 0.0, 0.0, 0.0, 0.0, 0.0, 0.0, 0.0, 0.0, 0.0, 0.0, 0.0, 0.0, 0.0, 0.0, 0.0, 0.0, 0.0, 0.0, 0.0, 0.0, 0.0, 0.0, 0.0, 0.0, 0.0, 0.0, 0.0, 0.0, 0.0, 0.0, 0.0, 0.0, 0.0, 0.0, 0.0, 0.0, 0.0, 0.0, 0.0, 0.0, 0.0, 0.0, 0.0, 0.0, 0.0, 0.0, 0.0, 0.0, 0.0, 0.0, 0.0, 0.0, 0.0, 0.0, 0.0, 0.0, 0.0, 0.0, 0.0, 0.0, 0.0, 0.0, 0.0, 0.0, 0.0, 0.0, 0.0, 0.0, 0.0, 0.0, 0.0, 0.0, 0.0, 0.0, 0.0, 0.0, 0.0, 0.0, 0.0, 0.0, 0.0, 0.0, 0.0, 0.0, 0.0, 0.0, 0.0, 0.0, 0.0, 0.0, 0.0, 0.0, 0.0, 0.0, 0.0, 0.0, 0.0, 0.0, 0.0, 0.0, 0.0, 0.0, 0.0, 0.0, 0.0, 0.0, 0.0, 0.0, 0.0, 0.0, 0.0, 0.0, 0.0, 0.0, 0.0, 0.0, 0.0, 0.0, 0.0, 0.0, 0.0, 0.0, 0.0, 0.0, 0.0, 0.0, 0.0, 0.0, 0.0, 0.0, 0.0, 0.0, 0.0, 0.0, 0.0, 0.0, 0.0, 0.0, 0.0, 0.0, 0.0, 0.0, 0.0, 0.0, 0.0, 0.0, 0.0, 0.0, 0.0, 0.0, 0.0, 0.0, 0.0, 0.0, 0.0, 0.0, 0.0, 0.0, 0.0, 0.0, 0.0, 0.0, 0.0, 0.0, 0.0, 0.0, 0.0, 0.0, 0.0, 0.0, 0.0, 0.0, 0.0, 0.0, 0.0, 0.0, 0.0, 0.0, 0.0, 0.0, 0.0, 0.0, 0.0, 0.0, 0.0, 0.0, 0.0, 0.0, 0.0, 0.0, 0.0, 0.0, 0.0, 0.0, 0.0, 0.0, 0.0, 0.0, 0.0, 0.0, 0.0, 0.0])
me_circle_001.materials.append(mat_material_001)
me_circle_001.use_remesh_fix_poles = True
me_circle_001.use_remesh_preserve_attributes = False
me_circle_001.update()

# ---- objects
ob_circle = bpy.data.objects.new('Circle', me_circle)
ob_cube_001 = bpy.data.objects.new('Cube.001', me_cube_003)
ob_circle_001 = bpy.data.objects.new('Circle.001', me_circle_001)

# ---- transforms, parenting, visibility, modifiers, constraints
ob_circle.location = (0.1546, 0.0, 2.135)
ob_circle.rotation_euler = (0.0, 1.571, 0.0)
ob_circle.scale = (0.9575, 0.9575, 0.5918)
ob_cube_001.location = (2.129, 8.438, 2.148)
ob_cube_001.scale = (1.608, 0.2531, 0.2613)
ob_circle_001.location = (0.1546, 8.438, 2.135)
ob_circle_001.rotation_euler = (0.0, 1.571, 0.0)
ob_circle_001.scale = (0.9575, 0.9575, 0.5918)

# ---- collection membership
col_collection.objects.link(ob_circle)
col_collection.objects.link(ob_cube_001)
col_collection.objects.link(ob_circle_001)

# ---- scene / render settings (as saved in the file)
scene.frame_start = 1; scene.frame_end = 250; scene.frame_set(1)
scene.render.engine = 'BLENDER_EEVEE_NEXT'
scene.cycles.sampling_pattern = 'TABULATED_SOBOL'
scene.cycles.use_light_tree = False
scene.view_settings.view_transform = 'Filmic'
bpy.context.view_layer.update()

# ---- added for rendering (the .blend has no active camera and no usable light): camera, sun
cam_auto = bpy.data.cameras.new('AutoCamera')
cam_auto.lens = 50.0
cam_auto.sensor_width = 36.0
cam_auto.clip_end = 1000.0
ob_auto_camera = bpy.data.objects.new('AutoCamera', cam_auto)
scene.collection.objects.link(ob_auto_camera)
ob_auto_camera.location = (12.2352, -8.12858, 10.3661)
ob_auto_camera.rotation_euler = (1.09748, -7.21219e-08, 0.694738)
scene.camera = ob_auto_camera
light_auto_sun = bpy.data.lights.new('AutoSun', 'SUN')
light_auto_sun.energy = 3.0
light_auto_sun.angle = 0.0523599
ob_auto_sun = bpy.data.objects.new('AutoSun', light_auto_sun)
scene.collection.objects.link(ob_auto_sun)
ob_auto_sun.rotation_euler = (0.872665, 0.174533, 0.523599)
bpy.context.view_layer.update()
